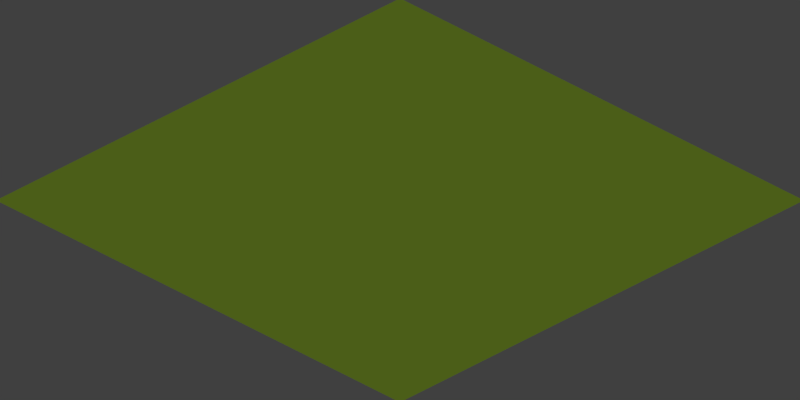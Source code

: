 # Source: ground_gress-base.blend  (saved by Blender 2.73.0; exported with 4.5.12 LTS)
import bpy
from mathutils import Matrix  # noqa: F401  (used for matrix-valued properties, if any)

bpy.ops.wm.read_factory_settings(use_empty=True)
scene = bpy.context.scene
scene.name = 'Scene'

# ---- collections
col_collection_1 = bpy.data.collections.new('Collection 1'); scene.collection.children.link(col_collection_1)

# ---- materials (node trees are filled in below, after node groups)
mat_greengrassmat = bpy.data.materials.new('greengrassMat')
mat_greengrassmat.alpha_threshold = 0.0
mat_greengrassmat.preview_render_type = 'HAIR'
mat_greengrassmat.diffuse_color = (0.2115, 0.3343, 0.02787, 1.0)
mat_greengrassmat.specular_color = (0.604, 0.465, 0.136)
mat_greengrassmat.roughness = 0.5
mat_greengrassmat.specular_intensity = 0.3

# ---- material node trees

# ---- world
world_world = bpy.data.worlds.new('World'); scene.world = world_world
world_world.color = (0.05088, 0.05088, 0.05088)
world_world.use_sun_shadow = False
world_world.sun_shadow_jitter_overblur = 0.0
world_world.cycles.sampling_method = 'MANUAL'
world_world.cycles.sample_map_resolution = 256

# ---- cameras
cam_camera = bpy.data.cameras.new('Camera')
cam_camera.type = 'ORTHO'
cam_camera.clip_end = 100.0
cam_camera.lens = 35.0
cam_camera.sensor_width = 32.0
cam_camera.sensor_height = 18.0
cam_camera.ortho_scale = 2.8
cam_camera.dof.focus_distance = 0.0

# ---- lights
light_lamp = bpy.data.lights.new('Lamp', 'SUN')
light_lamp.transmission_factor = 0.0
light_lamp.cutoff_distance = 30.0
light_lamp.angle = 1.571
light_lamp.energy = 1.0
light_lamp.shadow_buffer_clip_start = 1.001
light_lamp.shadow_soft_size = 1.0
light_lamp.shadow_cascade_max_distance = 1000.0
light_lamp.cycles.use_multiple_importance_sampling = False

# ---- meshes
me_plane_002 = bpy.data.meshes.new('Plane.002')
me_plane_002.from_pydata([(1.0, 1.0, 0.0), (1.0, -1.0, 0.0), (-1.0, -1.0, 0.0), (-1.0, 1.0, 0.0), (1.0, -0.8182, 0.0), (1.0, -0.6364, 0.0), (1.0, -0.4545, 0.0), (1.0, -0.2727, 0.0), (1.0, -0.09091, 0.0), (1.0, 0.09091, 0.0), (1.0, 0.2727, 0.0), (1.0, 0.4545, 0.0), (1.0, 0.6364, 0.0), (1.0, 0.8182, 0.0), (-1.0, 0.8182, 0.0), (-1.0, 0.6364, 0.0), (-1.0, 0.4545, 0.0), (-1.0, 0.2727, 0.0), (-1.0, 0.09091, 0.0), (-1.0, -0.09091, 0.0), (-1.0, -0.2727, 0.0), (-1.0, -0.4545, 0.0), (-1.0, -0.6364, 0.0), (-1.0, -0.8182, 0.0), (0.8, -1.0, 0.0), (0.6, -1.0, 0.0), (0.4, -1.0, 0.0), (0.2, -1.0, 0.0), (-8.941e-08, -1.0, 0.0), (-0.2, -1.0, 0.0), (-0.4, -1.0, 0.0), (-0.6, -1.0, 0.0), (-0.8, -1.0, 0.0), (-0.8, 1.0, 0.0), (-0.6, 1.0, 0.0), (-0.4, 1.0, 0.0), (-0.2, 1.0, 0.0), (1.639e-07, 1.0, 0.0), (0.2, 1.0, 0.0), (0.4, 1.0, 0.0), (0.6, 1.0, 0.0), (0.8, 1.0, 0.0), (-0.8, 0.8182, 0.0), (-0.6, 0.8182, 0.0), (-0.4, 0.8182, 0.0), (-0.2, 0.8182, 0.0), (1.639e-07, 0.8182, 0.0), (0.2, 0.8182, 0.0), (0.4, 0.8182, 0.0), (0.6, 0.8182, 0.0), (0.8, 0.8182, 0.0), (-0.8, 0.6364, 0.0), (-0.6, 0.6364, 0.0), (-0.4, 0.6364, 0.0), (-0.2, 0.6364, 0.0), (1.192e-07, 0.6364, 0.0), (0.2, 0.6364, 0.0), (0.4, 0.6364, 0.0), (0.6, 0.6364, 0.0), (0.8, 0.6364, 0.0), (-0.8, 0.4545, 0.0), (-0.6, 0.4545, 0.0), (-0.4, 0.4545, 0.0), (-0.2, 0.4545, 0.0), (1.043e-07, 0.4545, 0.0), (0.2, 0.4545, 0.0), (0.4, 0.4545, 0.0), (0.6, 0.4545, 0.0), (0.8, 0.4545, 0.0), (-0.8, 0.2727, 0.0), (-0.6, 0.2727, 0.0), (-0.4, 0.2727, 0.0), (-0.2, 0.2727, 0.0), (4.47e-08, 0.2727, 0.0), (0.2, 0.2727, 0.0), (0.4, 0.2727, 0.0), (0.6, 0.2727, 0.0), (0.8, 0.2727, 0.0), (-0.8, 0.09091, 0.0), (-0.6, 0.09091, 0.0), (-0.4, 0.09091, 0.0), (-0.2, 0.09091, 0.0), (0.0, 0.09091, 0.0), (0.2, 0.09091, 0.0), (0.4, 0.09091, 0.0), (0.6, 0.09091, 0.0), (0.8, 0.09091, 0.0), (-0.8, -0.09091, 0.0), (-0.6, -0.09091, 0.0), (-0.4, -0.09091, 0.0), (-0.2, -0.09091, 0.0), (-4.47e-08, -0.09091, 0.0), (0.2, -0.09091, 0.0), (0.4, -0.09091, 0.0), (0.6, -0.09091, 0.0), (0.8, -0.09091, 0.0), (-0.8, -0.2727, 0.0), (-0.6, -0.2727, 0.0), (-0.4, -0.2727, 0.0), (-0.2, -0.2727, 0.0), (-4.47e-08, -0.2727, 0.0), (0.2, -0.2727, 0.0), (0.4, -0.2727, 0.0), (0.6, -0.2727, 0.0), (0.8, -0.2727, 0.0), (-0.8, -0.4545, 0.0), (-0.6, -0.4545, 0.0), (-0.4, -0.4545, 0.0), (-0.2, -0.4545, 0.0), (-4.47e-08, -0.4545, 0.0), (0.2, -0.4545, 0.0), (0.4, -0.4545, 0.0), (0.6, -0.4545, 0.0), (0.8, -0.4545, 0.0), (-0.8, -0.6364, 0.0), (-0.6, -0.6364, 0.0), (-0.4, -0.6364, 0.0), (-0.2, -0.6364, 0.0), (-4.47e-08, -0.6364, 0.0), (0.2, -0.6364, 0.0), (0.4, -0.6364, 0.0), (0.6, -0.6364, 0.0), (0.8, -0.6364, 0.0), (-0.8, -0.8182, 0.0), (-0.6, -0.8182, 0.0), (-0.4, -0.8182, 0.0), (-0.2, -0.8182, 0.0), (-4.47e-08, -0.8182, 0.0), (0.2, -0.8182, 0.0), (0.4, -0.8182, 0.0), (0.6, -0.8182, 0.0), (0.8, -0.8182, 0.0)], [], [(123, 23, 2, 32), (33, 3, 14, 42), (42, 14, 15, 51), (51, 15, 16, 60), (60, 16, 17, 69), (69, 17, 18, 78), (78, 18, 19, 87), (87, 19, 20, 96), (96, 20, 21, 105), (105, 21, 22, 114), (114, 22, 23, 123), (5, 122, 131, 4), (122, 121, 130, 131), (121, 120, 129, 130), (120, 119, 128, 129), (119, 118, 127, 128), (118, 117, 126, 127), (117, 116, 125, 126), (116, 115, 124, 125), (115, 114, 123, 124), (6, 113, 122, 5), (113, 112, 121, 122), (112, 111, 120, 121), (111, 110, 119, 120), (110, 109, 118, 119), (109, 108, 117, 118), (108, 107, 116, 117), (107, 106, 115, 116), (106, 105, 114, 115), (7, 104, 113, 6), (104, 103, 112, 113), (103, 102, 111, 112), (102, 101, 110, 111), (101, 100, 109, 110), (100, 99, 108, 109), (99, 98, 107, 108), (98, 97, 106, 107), (97, 96, 105, 106), (8, 95, 104, 7), (95, 94, 103, 104), (94, 93, 102, 103), (93, 92, 101, 102), (92, 91, 100, 101), (91, 90, 99, 100), (90, 89, 98, 99), (89, 88, 97, 98), (88, 87, 96, 97), (9, 86, 95, 8), (86, 85, 94, 95), (85, 84, 93, 94), (84, 83, 92, 93), (83, 82, 91, 92), (82, 81, 90, 91), (81, 80, 89, 90), (80, 79, 88, 89), (79, 78, 87, 88), (10, 77, 86, 9), (77, 76, 85, 86), (76, 75, 84, 85), (75, 74, 83, 84), (74, 73, 82, 83), (73, 72, 81, 82), (72, 71, 80, 81), (71, 70, 79, 80), (70, 69, 78, 79), (11, 68, 77, 10), (68, 67, 76, 77), (67, 66, 75, 76), (66, 65, 74, 75), (65, 64, 73, 74), (64, 63, 72, 73), (63, 62, 71, 72), (62, 61, 70, 71), (61, 60, 69, 70), (12, 59, 68, 11), (59, 58, 67, 68), (58, 57, 66, 67), (57, 56, 65, 66), (56, 55, 64, 65), (55, 54, 63, 64), (54, 53, 62, 63), (53, 52, 61, 62), (52, 51, 60, 61), (13, 50, 59, 12), (50, 49, 58, 59), (49, 48, 57, 58), (48, 47, 56, 57), (47, 46, 55, 56), (46, 45, 54, 55), (45, 44, 53, 54), (44, 43, 52, 53), (43, 42, 51, 52), (0, 41, 50, 13), (41, 40, 49, 50), (40, 39, 48, 49), (39, 38, 47, 48), (38, 37, 46, 47), (37, 36, 45, 46), (36, 35, 44, 45), (35, 34, 43, 44), (34, 33, 42, 43), (4, 131, 24, 1), (131, 130, 25, 24), (130, 129, 26, 25), (129, 128, 27, 26), (128, 127, 28, 27), (127, 126, 29, 28), (126, 125, 30, 29), (125, 124, 31, 30), (124, 123, 32, 31)])
me_plane_002.materials.append(mat_greengrassmat)
me_plane_002.use_remesh_preserve_volume = False
me_plane_002.use_remesh_preserve_attributes = False
me_plane_002.use_mirror_vertex_groups = False
me_plane_002.update()

# ---- objects
ob_plane = bpy.data.objects.new('Plane', me_plane_002)
ob_lamp = bpy.data.objects.new('Lamp', light_lamp)
ob_camera = bpy.data.objects.new('Camera', cam_camera)

# ---- transforms, parenting, visibility, modifiers, constraints
ob_plane.location = (0.0, 0.0, 0.0)
ob_plane.lineart.crease_threshold = 0.0
_vg = ob_plane.vertex_groups.new(name='length')
_m = ob_plane.modifiers.new('ParticleSystem 1', 'PARTICLE_SYSTEM')
ob_lamp.location = (0.9886, 1.884, 3.759)
ob_lamp.rotation_euler = (-0.1468, -0.4593, -8.02)
ob_lamp.lock_rotations_4d = False
ob_lamp.empty_display_type = 'ARROWS'
ob_lamp.color = (0.0, 0.0, 0.0, 0.0)
ob_lamp.hide_viewport = True
ob_lamp.hide_select = True
ob_lamp.lineart.crease_threshold = 0.0
ob_camera.location = (10.0, -10.0, 8.17)
ob_camera.rotation_euler = (1.047, 0.0, 0.7854)
ob_camera.lock_rotations_4d = False
ob_camera.empty_display_type = 'ARROWS'
ob_camera.color = (0.0, 0.0, 0.0, 0.0)
ob_camera.hide_select = True
ob_camera.display_type = 'WIRE'
ob_camera.lineart.crease_threshold = 0.0

# ---- collection membership
col_collection_1.objects.link(ob_plane)
col_collection_1.objects.link(ob_lamp)
col_collection_1.objects.link(ob_camera)

# ---- scene / render settings (as saved in the file)
scene.camera = ob_camera
scene.frame_start = 1; scene.frame_end = 250; scene.frame_set(2)
scene.render.engine = 'CYCLES'
scene.render.image_settings.color_depth = '16'
scene.render.image_settings.compression = 90
scene.render.resolution_x = 1024
scene.render.resolution_y = 512
scene.render.dither_intensity = 0.0
scene.render.film_transparent = True
scene.render.bake_margin = 2
scene.render.bake_bias = 0.0
scene.cycles.use_denoising = False
scene.cycles.samples = 100
scene.cycles.sampling_pattern = 'TABULATED_SOBOL'
scene.cycles.light_sampling_threshold = 0.0
scene.cycles.use_adaptive_sampling = False
scene.cycles.use_light_tree = False
scene.cycles.blur_glossy = 0.0
scene.cycles.max_bounces = 128
scene.cycles.diffuse_bounces = 128
scene.cycles.glossy_bounces = 128
scene.cycles.transmission_bounces = 128
scene.cycles.volume_bounces = 128
scene.cycles.transparent_max_bounces = 128
scene.cycles.pixel_filter_type = 'GAUSSIAN'
scene.cycles.sample_clamp_indirect = 0.0
scene.view_settings.view_transform = 'Standard'
bpy.context.view_layer.update()
